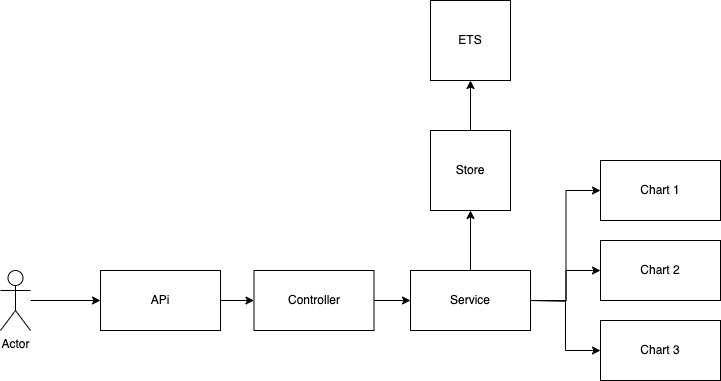

The diagram above was exported from draw.io. Its source (the exported page's mxGraphModel, read from the mxfile embedded in the PNG):
<mxGraphModel dx="1194" dy="470" grid="1" gridSize="10" guides="1" tooltips="1" connect="1" arrows="1" fold="1" page="1" pageScale="1" pageWidth="827" pageHeight="1169" math="0" shadow="0">
  <root>
    <mxCell id="WIyWlLk6GJQsqaUBKTNV-0" />
    <mxCell id="WIyWlLk6GJQsqaUBKTNV-1" parent="WIyWlLk6GJQsqaUBKTNV-0" />
    <mxCell id="Z06wO9gYg44WeR8QjpBr-8" style="edgeStyle=orthogonalEdgeStyle;rounded=0;orthogonalLoop=1;jettySize=auto;html=1;entryX=0;entryY=0.5;entryDx=0;entryDy=0;" edge="1" parent="WIyWlLk6GJQsqaUBKTNV-1" target="Z06wO9gYg44WeR8QjpBr-4">
      <mxGeometry relative="1" as="geometry">
        <mxPoint x="570" y="480" as="sourcePoint" />
      </mxGeometry>
    </mxCell>
    <mxCell id="Z06wO9gYg44WeR8QjpBr-9" style="edgeStyle=orthogonalEdgeStyle;rounded=0;orthogonalLoop=1;jettySize=auto;html=1;" edge="1" parent="WIyWlLk6GJQsqaUBKTNV-1" target="Z06wO9gYg44WeR8QjpBr-5">
      <mxGeometry relative="1" as="geometry">
        <mxPoint x="570" y="480" as="sourcePoint" />
      </mxGeometry>
    </mxCell>
    <mxCell id="Z06wO9gYg44WeR8QjpBr-25" style="edgeStyle=orthogonalEdgeStyle;rounded=0;orthogonalLoop=1;jettySize=auto;html=1;entryX=0.5;entryY=1;entryDx=0;entryDy=0;" edge="1" parent="WIyWlLk6GJQsqaUBKTNV-1" source="71oIUjCtUorBSpZU2TJG-0" target="Z06wO9gYg44WeR8QjpBr-23">
      <mxGeometry relative="1" as="geometry" />
    </mxCell>
    <mxCell id="71oIUjCtUorBSpZU2TJG-0" value="Store" style="whiteSpace=wrap;html=1;aspect=fixed;" parent="WIyWlLk6GJQsqaUBKTNV-1" vertex="1">
      <mxGeometry x="470" y="310" width="80" height="80" as="geometry" />
    </mxCell>
    <mxCell id="Z06wO9gYg44WeR8QjpBr-4" value="Chart 1" style="rounded=0;whiteSpace=wrap;html=1;" vertex="1" parent="WIyWlLk6GJQsqaUBKTNV-1">
      <mxGeometry x="640" y="340" width="120" height="60" as="geometry" />
    </mxCell>
    <mxCell id="Z06wO9gYg44WeR8QjpBr-5" value="Chart 2" style="rounded=0;whiteSpace=wrap;html=1;" vertex="1" parent="WIyWlLk6GJQsqaUBKTNV-1">
      <mxGeometry x="640" y="420" width="120" height="60" as="geometry" />
    </mxCell>
    <mxCell id="Z06wO9gYg44WeR8QjpBr-6" value="Chart 3" style="rounded=0;whiteSpace=wrap;html=1;" vertex="1" parent="WIyWlLk6GJQsqaUBKTNV-1">
      <mxGeometry x="640" y="500" width="120" height="60" as="geometry" />
    </mxCell>
    <mxCell id="Z06wO9gYg44WeR8QjpBr-15" style="edgeStyle=orthogonalEdgeStyle;rounded=0;orthogonalLoop=1;jettySize=auto;html=1;entryX=0;entryY=0.5;entryDx=0;entryDy=0;" edge="1" parent="WIyWlLk6GJQsqaUBKTNV-1" source="Z06wO9gYg44WeR8QjpBr-12" target="Z06wO9gYg44WeR8QjpBr-6">
      <mxGeometry relative="1" as="geometry" />
    </mxCell>
    <mxCell id="Z06wO9gYg44WeR8QjpBr-27" style="edgeStyle=orthogonalEdgeStyle;rounded=0;orthogonalLoop=1;jettySize=auto;html=1;" edge="1" parent="WIyWlLk6GJQsqaUBKTNV-1" source="Z06wO9gYg44WeR8QjpBr-12" target="71oIUjCtUorBSpZU2TJG-0">
      <mxGeometry relative="1" as="geometry" />
    </mxCell>
    <mxCell id="Z06wO9gYg44WeR8QjpBr-12" value="Service" style="rounded=0;whiteSpace=wrap;html=1;" vertex="1" parent="WIyWlLk6GJQsqaUBKTNV-1">
      <mxGeometry x="450" y="450" width="120" height="60" as="geometry" />
    </mxCell>
    <mxCell id="Z06wO9gYg44WeR8QjpBr-14" style="edgeStyle=orthogonalEdgeStyle;rounded=0;orthogonalLoop=1;jettySize=auto;html=1;entryX=0;entryY=0.5;entryDx=0;entryDy=0;" edge="1" parent="WIyWlLk6GJQsqaUBKTNV-1" source="Z06wO9gYg44WeR8QjpBr-13" target="Z06wO9gYg44WeR8QjpBr-12">
      <mxGeometry relative="1" as="geometry" />
    </mxCell>
    <mxCell id="Z06wO9gYg44WeR8QjpBr-13" value="Controller" style="rounded=0;whiteSpace=wrap;html=1;" vertex="1" parent="WIyWlLk6GJQsqaUBKTNV-1">
      <mxGeometry x="293.5" y="450" width="120" height="60" as="geometry" />
    </mxCell>
    <mxCell id="Z06wO9gYg44WeR8QjpBr-20" style="edgeStyle=orthogonalEdgeStyle;rounded=0;orthogonalLoop=1;jettySize=auto;html=1;" edge="1" parent="WIyWlLk6GJQsqaUBKTNV-1" source="Z06wO9gYg44WeR8QjpBr-19" target="Z06wO9gYg44WeR8QjpBr-13">
      <mxGeometry relative="1" as="geometry" />
    </mxCell>
    <mxCell id="Z06wO9gYg44WeR8QjpBr-19" value="APi" style="rounded=0;whiteSpace=wrap;html=1;" vertex="1" parent="WIyWlLk6GJQsqaUBKTNV-1">
      <mxGeometry x="140" y="450" width="120" height="60" as="geometry" />
    </mxCell>
    <mxCell id="Z06wO9gYg44WeR8QjpBr-22" style="edgeStyle=orthogonalEdgeStyle;rounded=0;orthogonalLoop=1;jettySize=auto;html=1;" edge="1" parent="WIyWlLk6GJQsqaUBKTNV-1" source="Z06wO9gYg44WeR8QjpBr-21" target="Z06wO9gYg44WeR8QjpBr-19">
      <mxGeometry relative="1" as="geometry" />
    </mxCell>
    <mxCell id="Z06wO9gYg44WeR8QjpBr-21" value="Actor" style="shape=umlActor;verticalLabelPosition=bottom;verticalAlign=top;html=1;outlineConnect=0;" vertex="1" parent="WIyWlLk6GJQsqaUBKTNV-1">
      <mxGeometry x="40" y="450" width="30" height="60" as="geometry" />
    </mxCell>
    <mxCell id="Z06wO9gYg44WeR8QjpBr-23" value="ETS" style="whiteSpace=wrap;html=1;aspect=fixed;" vertex="1" parent="WIyWlLk6GJQsqaUBKTNV-1">
      <mxGeometry x="470" y="180" width="80" height="80" as="geometry" />
    </mxCell>
  </root>
</mxGraphModel>